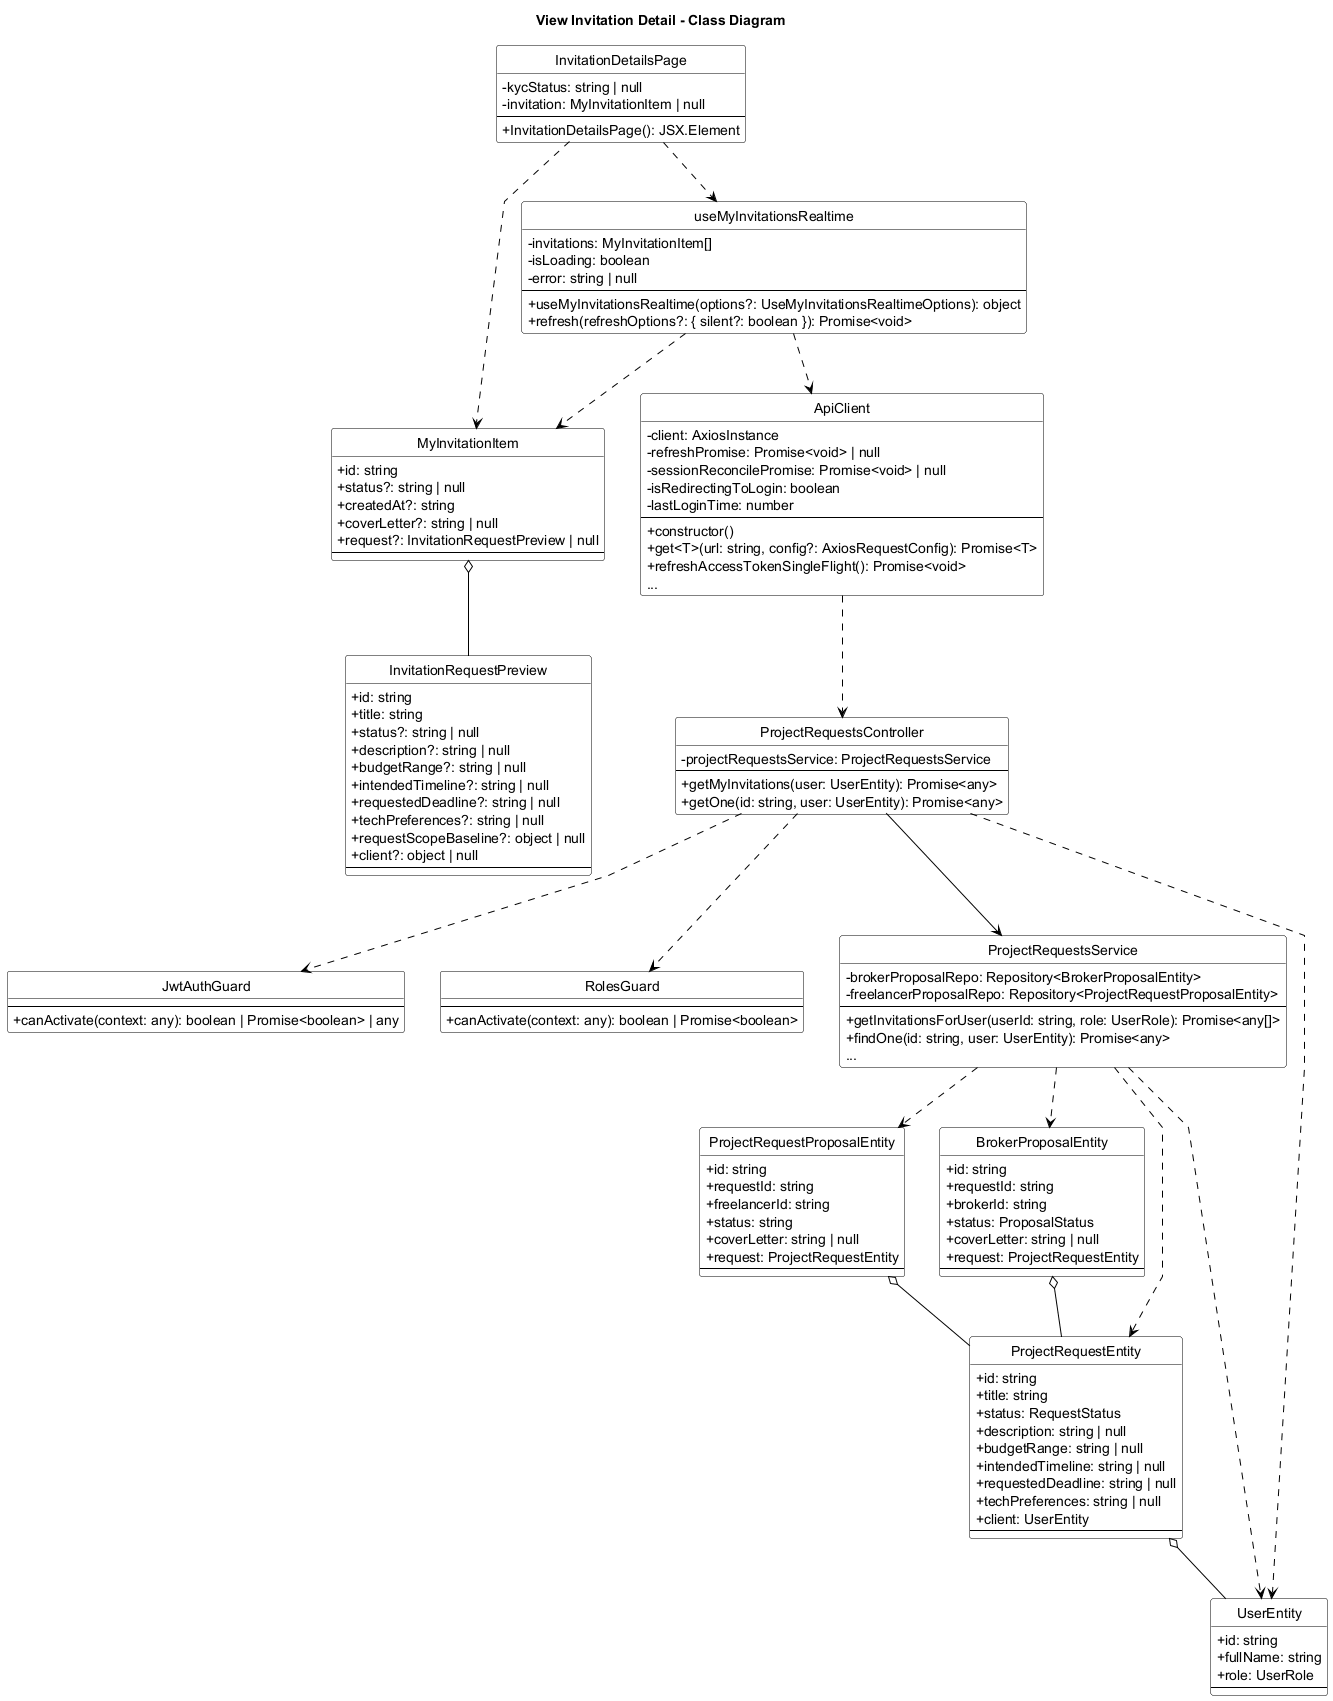

The diagram above was rendered by PlantUML. Its source (embedded in the PNG):
@startuml View_Invitation_Detail_Class_Diagram
title View Invitation Detail - Class Diagram
skinparam backgroundColor white
skinparam monochrome true
skinparam defaultFontColor black
skinparam ArrowColor black
skinparam classBorderColor black
skinparam classFontColor black
skinparam classBackgroundColor white
skinparam stereotypeFontColor black
skinparam linetype polyline
skinparam classAttributeIconSize 0
hide circle

skinparam classHeaderBackgroundColor white
skinparam classHeaderFontColor black

class InvitationDetailsPage {
    - kycStatus: string | null
    - invitation: MyInvitationItem | null
    --
    + InvitationDetailsPage(): JSX.Element
}

class useMyInvitationsRealtime {
    - invitations: MyInvitationItem[]
    - isLoading: boolean
    - error: string | null
    --
    + useMyInvitationsRealtime(options?: UseMyInvitationsRealtimeOptions): object
    + refresh(refreshOptions?: { silent?: boolean }): Promise<void>
}

class MyInvitationItem {
    + id: string
    + status?: string | null
    + createdAt?: string
    + coverLetter?: string | null
    + request?: InvitationRequestPreview | null
    --
}

class InvitationRequestPreview {
    + id: string
    + title: string
    + status?: string | null
    + description?: string | null
    + budgetRange?: string | null
    + intendedTimeline?: string | null
    + requestedDeadline?: string | null
    + techPreferences?: string | null
    + requestScopeBaseline?: object | null
    + client?: object | null
    --
}

class ApiClient {
    - client: AxiosInstance
    - refreshPromise: Promise<void> | null
    - sessionReconcilePromise: Promise<void> | null
    - isRedirectingToLogin: boolean
    - lastLoginTime: number
    --
    + constructor()
    + get<T>(url: string, config?: AxiosRequestConfig): Promise<T>
    + refreshAccessTokenSingleFlight(): Promise<void>
    ...
}

class JwtAuthGuard {
    --
    + canActivate(context: any): boolean | Promise<boolean> | any
}

class RolesGuard {
    --
    + canActivate(context: any): boolean | Promise<boolean>
}

class ProjectRequestsController {
    - projectRequestsService: ProjectRequestsService
    --
    + getMyInvitations(user: UserEntity): Promise<any>
    + getOne(id: string, user: UserEntity): Promise<any>
}

class ProjectRequestsService {
    - brokerProposalRepo: Repository<BrokerProposalEntity>
    - freelancerProposalRepo: Repository<ProjectRequestProposalEntity>
    --
    + getInvitationsForUser(userId: string, role: UserRole): Promise<any[]>
    + findOne(id: string, user: UserEntity): Promise<any>
    ...
}

class ProjectRequestProposalEntity {
    + id: string
    + requestId: string
    + freelancerId: string
    + status: string
    + coverLetter: string | null
    + request: ProjectRequestEntity
    --
}

class BrokerProposalEntity {
    + id: string
    + requestId: string
    + brokerId: string
    + status: ProposalStatus
    + coverLetter: string | null
    + request: ProjectRequestEntity
    --
}

class ProjectRequestEntity {
    + id: string
    + title: string
    + status: RequestStatus
    + description: string | null
    + budgetRange: string | null
    + intendedTimeline: string | null
    + requestedDeadline: string | null
    + techPreferences: string | null
    + client: UserEntity
    --
}

class UserEntity {
    + id: string
    + fullName: string
    + role: UserRole
    --
}

InvitationDetailsPage ..> useMyInvitationsRealtime
InvitationDetailsPage ..> MyInvitationItem

useMyInvitationsRealtime ..> ApiClient
useMyInvitationsRealtime ..> MyInvitationItem

MyInvitationItem o-- InvitationRequestPreview

ApiClient ..> ProjectRequestsController

ProjectRequestsController ..> JwtAuthGuard
ProjectRequestsController ..> RolesGuard
ProjectRequestsController --> ProjectRequestsService
ProjectRequestsController ..> UserEntity

ProjectRequestsService ..> ProjectRequestProposalEntity
ProjectRequestsService ..> BrokerProposalEntity
ProjectRequestsService ..> ProjectRequestEntity
ProjectRequestsService ..> UserEntity

ProjectRequestProposalEntity o-- ProjectRequestEntity
BrokerProposalEntity o-- ProjectRequestEntity
ProjectRequestEntity o-- UserEntity

@enduml